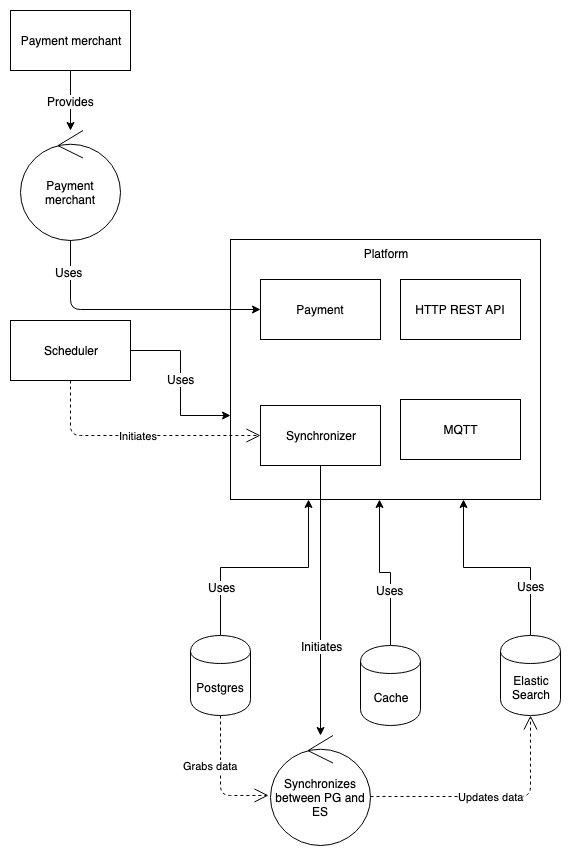

The diagram above was exported from draw.io. Its source (the exported page's mxGraphModel, read from the mxfile embedded in the PNG):
<mxGraphModel dx="1933" dy="2168" grid="1" gridSize="10" guides="1" tooltips="1" connect="1" arrows="1" fold="1" page="1" pageScale="1" pageWidth="827" pageHeight="1169" math="0" shadow="0">
  <root>
    <mxCell id="0" />
    <mxCell id="1" parent="0" />
    <mxCell id="2" value="Platform" style="rounded=0;whiteSpace=wrap;html=1;align=center;verticalAlign=top;" vertex="1" parent="1">
      <mxGeometry x="-30" y="324" width="310" height="260" as="geometry" />
    </mxCell>
    <mxCell id="3" style="edgeStyle=orthogonalEdgeStyle;rounded=0;orthogonalLoop=1;jettySize=auto;html=1;exitX=0.5;exitY=0;exitDx=0;exitDy=0;entryX=0.25;entryY=1;entryDx=0;entryDy=0;" edge="1" source="5" target="2" parent="1">
      <mxGeometry relative="1" as="geometry" />
    </mxCell>
    <mxCell id="4" value="Uses" style="text;html=1;resizable=0;points=[];align=center;verticalAlign=middle;labelBackgroundColor=#ffffff;" vertex="1" connectable="0" parent="3">
      <mxGeometry x="-0.5638" y="-1" relative="1" as="geometry">
        <mxPoint as="offset" />
      </mxGeometry>
    </mxCell>
    <mxCell id="5" value="Postgres" style="shape=cylinder;whiteSpace=wrap;html=1;boundedLbl=1;backgroundOutline=1;align=center;" vertex="1" parent="1">
      <mxGeometry x="-70" y="720" width="60" height="80" as="geometry" />
    </mxCell>
    <mxCell id="6" style="edgeStyle=orthogonalEdgeStyle;rounded=0;orthogonalLoop=1;jettySize=auto;html=1;exitX=0.5;exitY=0;exitDx=0;exitDy=0;entryX=0.75;entryY=1;entryDx=0;entryDy=0;" edge="1" source="8" target="2" parent="1">
      <mxGeometry relative="1" as="geometry" />
    </mxCell>
    <mxCell id="7" value="Uses" style="text;html=1;resizable=0;points=[];align=center;verticalAlign=middle;labelBackgroundColor=#ffffff;" vertex="1" connectable="0" parent="6">
      <mxGeometry x="-0.4118" y="1" relative="1" as="geometry">
        <mxPoint x="1" y="10" as="offset" />
      </mxGeometry>
    </mxCell>
    <mxCell id="8" value="Elastic&lt;br&gt;Search" style="shape=cylinder;whiteSpace=wrap;html=1;boundedLbl=1;backgroundOutline=1;align=center;" vertex="1" parent="1">
      <mxGeometry x="240" y="720" width="60" height="80" as="geometry" />
    </mxCell>
    <mxCell id="9" value="HTTP REST API" style="rounded=0;whiteSpace=wrap;html=1;align=center;" vertex="1" parent="1">
      <mxGeometry x="140" y="364" width="120" height="60" as="geometry" />
    </mxCell>
    <mxCell id="10" style="edgeStyle=orthogonalEdgeStyle;rounded=0;orthogonalLoop=1;jettySize=auto;html=1;exitX=0.5;exitY=0;exitDx=0;exitDy=0;entryX=0.481;entryY=1;entryDx=0;entryDy=0;entryPerimeter=0;" edge="1" source="12" target="2" parent="1">
      <mxGeometry relative="1" as="geometry" />
    </mxCell>
    <mxCell id="11" value="Uses" style="text;html=1;resizable=0;points=[];align=center;verticalAlign=middle;labelBackgroundColor=#ffffff;" vertex="1" connectable="0" parent="10">
      <mxGeometry x="-0.2866" y="1" relative="1" as="geometry">
        <mxPoint as="offset" />
      </mxGeometry>
    </mxCell>
    <mxCell id="12" value="Cache" style="shape=cylinder;whiteSpace=wrap;html=1;boundedLbl=1;backgroundOutline=1;align=center;" vertex="1" parent="1">
      <mxGeometry x="100" y="730" width="60" height="80" as="geometry" />
    </mxCell>
    <mxCell id="13" style="edgeStyle=orthogonalEdgeStyle;rounded=0;orthogonalLoop=1;jettySize=auto;html=1;exitX=1;exitY=0.5;exitDx=0;exitDy=0;entryX=0;entryY=0.677;entryDx=0;entryDy=0;entryPerimeter=0;" edge="1" source="15" target="2" parent="1">
      <mxGeometry relative="1" as="geometry" />
    </mxCell>
    <mxCell id="14" value="Uses" style="text;html=1;resizable=0;points=[];align=center;verticalAlign=middle;labelBackgroundColor=#ffffff;" vertex="1" connectable="0" parent="13">
      <mxGeometry x="-0.3091" relative="1" as="geometry">
        <mxPoint y="21" as="offset" />
      </mxGeometry>
    </mxCell>
    <mxCell id="15" value="Scheduler" style="rounded=0;whiteSpace=wrap;html=1;align=center;" vertex="1" parent="1">
      <mxGeometry x="-250" y="405" width="120" height="60" as="geometry" />
    </mxCell>
    <mxCell id="16" style="edgeStyle=orthogonalEdgeStyle;rounded=0;orthogonalLoop=1;jettySize=auto;html=1;exitX=0.5;exitY=1;exitDx=0;exitDy=0;" edge="1" source="18" target="19" parent="1">
      <mxGeometry relative="1" as="geometry" />
    </mxCell>
    <mxCell id="17" value="Initiates" style="text;html=1;resizable=0;points=[];align=center;verticalAlign=middle;labelBackgroundColor=#ffffff;" vertex="1" connectable="0" parent="16">
      <mxGeometry x="0.3333" y="1" relative="1" as="geometry">
        <mxPoint as="offset" />
      </mxGeometry>
    </mxCell>
    <mxCell id="18" value="Synchronizer" style="rounded=0;whiteSpace=wrap;html=1;align=center;" vertex="1" parent="1">
      <mxGeometry y="490" width="120" height="60" as="geometry" />
    </mxCell>
    <mxCell id="19" value="Synchronizes between PG and ES" style="ellipse;shape=umlControl;whiteSpace=wrap;html=1;align=center;" vertex="1" parent="1">
      <mxGeometry x="10" y="820" width="100" height="110" as="geometry" />
    </mxCell>
    <mxCell id="20" value="Grabs data" style="endArrow=open;endSize=12;dashed=1;html=1;entryX=-0.02;entryY=0.545;entryDx=0;entryDy=0;entryPerimeter=0;exitX=0.5;exitY=1;exitDx=0;exitDy=0;" edge="1" source="5" target="19" parent="1">
      <mxGeometry x="-0.2188" y="-10" width="160" relative="1" as="geometry">
        <mxPoint x="-250" y="950" as="sourcePoint" />
        <mxPoint x="-90" y="950" as="targetPoint" />
        <Array as="points">
          <mxPoint x="-40" y="880" />
        </Array>
        <mxPoint as="offset" />
      </mxGeometry>
    </mxCell>
    <mxCell id="21" value="Updates data" style="endArrow=open;endSize=12;dashed=1;html=1;exitX=1;exitY=0.555;exitDx=0;exitDy=0;exitPerimeter=0;entryX=0.5;entryY=1;entryDx=0;entryDy=0;" edge="1" source="19" target="8" parent="1">
      <mxGeometry width="160" relative="1" as="geometry">
        <mxPoint x="150" y="890" as="sourcePoint" />
        <mxPoint x="310" y="890" as="targetPoint" />
        <Array as="points">
          <mxPoint x="270" y="881" />
        </Array>
      </mxGeometry>
    </mxCell>
    <mxCell id="22" value="Initiates" style="endArrow=open;endSize=12;dashed=1;html=1;exitX=0.5;exitY=1;exitDx=0;exitDy=0;entryX=0;entryY=0.5;entryDx=0;entryDy=0;" edge="1" source="15" target="18" parent="1">
      <mxGeometry width="160" relative="1" as="geometry">
        <mxPoint x="-250" y="950" as="sourcePoint" />
        <mxPoint x="-90" y="950" as="targetPoint" />
        <Array as="points">
          <mxPoint x="-190" y="520" />
        </Array>
      </mxGeometry>
    </mxCell>
    <mxCell id="23" value="MQTT" style="rounded=0;whiteSpace=wrap;html=1;align=center;" vertex="1" parent="1">
      <mxGeometry x="140" y="484" width="120" height="60" as="geometry" />
    </mxCell>
    <mxCell id="24" value="Payment merchant" style="ellipse;shape=umlControl;whiteSpace=wrap;html=1;align=center;" vertex="1" parent="1">
      <mxGeometry x="-240" y="215" width="100" height="110" as="geometry" />
    </mxCell>
    <mxCell id="25" style="edgeStyle=orthogonalEdgeStyle;rounded=0;orthogonalLoop=1;jettySize=auto;html=1;exitX=0.5;exitY=1;exitDx=0;exitDy=0;" edge="1" source="27" target="24" parent="1">
      <mxGeometry relative="1" as="geometry" />
    </mxCell>
    <mxCell id="26" value="Provides" style="text;html=1;resizable=0;points=[];align=center;verticalAlign=middle;labelBackgroundColor=#ffffff;" vertex="1" connectable="0" parent="25">
      <mxGeometry x="-0.2333" y="4" relative="1" as="geometry">
        <mxPoint x="-4" y="7" as="offset" />
      </mxGeometry>
    </mxCell>
    <mxCell id="27" value="Payment merchant" style="rounded=0;whiteSpace=wrap;html=1;labelBackgroundColor=#ffffff;" vertex="1" parent="1">
      <mxGeometry x="-250" y="95" width="120" height="60" as="geometry" />
    </mxCell>
    <mxCell id="28" value="Payment" style="rounded=0;whiteSpace=wrap;html=1;labelBackgroundColor=#ffffff;" vertex="1" parent="1">
      <mxGeometry y="364" width="120" height="60" as="geometry" />
    </mxCell>
    <mxCell id="29" value="" style="endArrow=classic;html=1;entryX=0;entryY=0.5;entryDx=0;entryDy=0;exitX=0.5;exitY=1;exitDx=0;exitDy=0;exitPerimeter=0;" edge="1" source="24" target="28" parent="1">
      <mxGeometry width="50" height="50" relative="1" as="geometry">
        <mxPoint x="-270" y="460" as="sourcePoint" />
        <mxPoint x="-200" y="1290" as="targetPoint" />
        <Array as="points">
          <mxPoint x="-190" y="394" />
        </Array>
      </mxGeometry>
    </mxCell>
    <mxCell id="30" value="Uses" style="text;html=1;resizable=0;points=[];align=center;verticalAlign=middle;labelBackgroundColor=#ffffff;" vertex="1" connectable="0" parent="29">
      <mxGeometry x="-0.7569" y="-2" relative="1" as="geometry">
        <mxPoint as="offset" />
      </mxGeometry>
    </mxCell>
  </root>
</mxGraphModel>